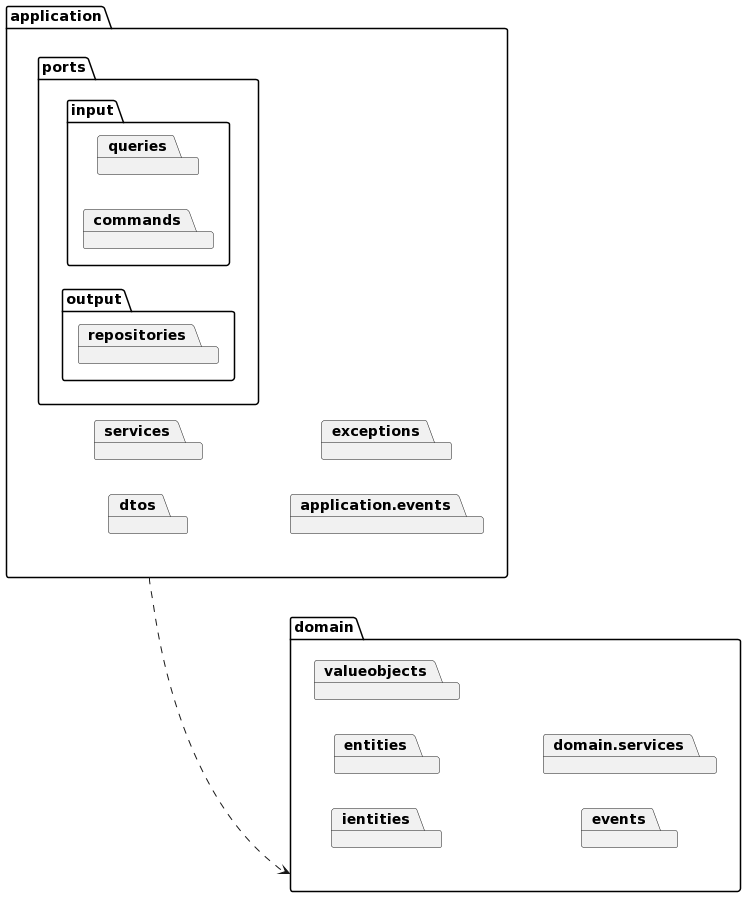

The diagram above was rendered by PlantUML. Its source (embedded in the PNG):
@startuml
left to right direction

package application {
  package ports {
    package input{
      package queries
      package commands
    }
    package output {
      package repositories
    }
  }
  package dtos
  package services
  package application.events
  package exceptions
}

package domain {
  package ientities
  package entities
  package valueobjects
  package events
  package domain.services
}

application ..> domain
@enduml